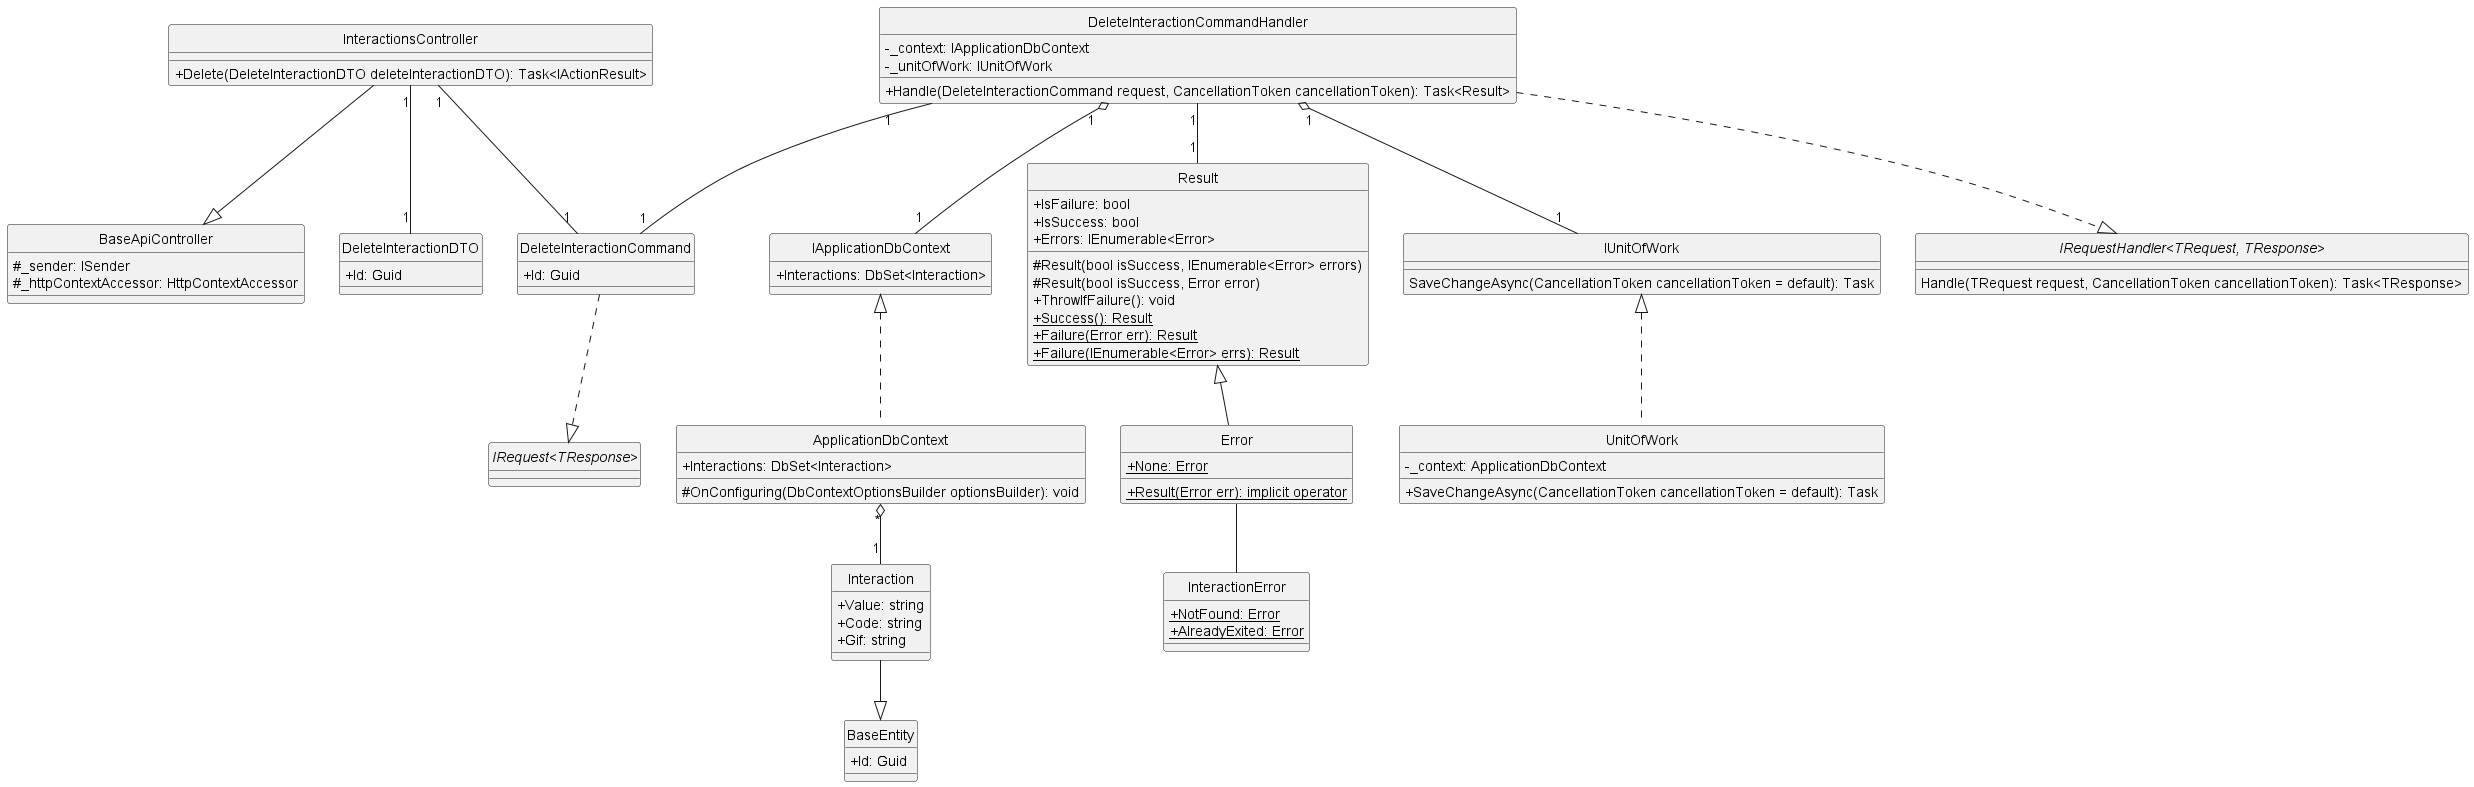

The diagram above was rendered by PlantUML. Its source (embedded in the PNG):
@startuml deleteInteraction
hide circle
skinparam classAttributeIconSize 0

class BaseApiController {
    #_sender: ISender 
    #_httpContextAccessor: HttpContextAccessor
}

class InteractionsController {
    +Delete(DeleteInteractionDTO deleteInteractionDTO): Task<IActionResult>
}

class DeleteInteractionCommand {
    +Id: Guid
}

class DeleteInteractionCommandHandler {
    -_context: IApplicationDbContext
    -_unitOfWork: IUnitOfWork
    +Handle(DeleteInteractionCommand request, CancellationToken cancellationToken): Task<Result> 
}

class IApplicationDbContext {
    +Interactions: DbSet<Interaction>
}

class ApplicationDbContext {
    +Interactions: DbSet<Interaction>
    #OnConfiguring(DbContextOptionsBuilder optionsBuilder): void
}

class Result {
    +IsFailure: bool
    +IsSuccess: bool
    +Errors: IEnumerable<Error> 
    #Result(bool isSuccess, IEnumerable<Error> errors)
    #Result(bool isSuccess, Error error)
    +ThrowIfFailure(): void
    +{static} Success(): Result
    +{static} Failure(Error err): Result
    +{static} Failure(IEnumerable<Error> errs): Result
}

class Error {
    +{static} None: Error
    +{static} Result(Error err): implicit operator
}

class IUnitOfWork {
    SaveChangeAsync(CancellationToken cancellationToken = default): Task
}

class UnitOfWork {
    -_context: ApplicationDbContext
    +SaveChangeAsync(CancellationToken cancellationToken = default): Task
}

class InteractionError {
    +{static} NotFound: Error
    +{static} AlreadyExited: Error
}

class DeleteInteractionDTO {
    +Id: Guid
}

class BaseEntity {
    +Id: Guid
}

class Interaction {
    +Value: string
    +Code: string
    +Gif: string
}

interface "IRequest<TResponse>"
interface "IRequestHandler<TRequest, TResponse>"{
    Handle(TRequest request, CancellationToken cancellationToken): Task<TResponse>
}

'==== Delete Interaction ====
'API Layer
InteractionsController --|> BaseApiController
InteractionsController "1"--"1" DeleteInteractionCommand
InteractionsController "1"--"1" DeleteInteractionDTO
'Application Layer
DeleteInteractionCommand ..|> "IRequest<TResponse>"
DeleteInteractionCommandHandler ..|> "IRequestHandler<TRequest, TResponse>"
DeleteInteractionCommandHandler "1"--"1" DeleteInteractionCommand
DeleteInteractionCommandHandler "1"--"1" Result
DeleteInteractionCommandHandler "1" o--"1" IUnitOfWork
DeleteInteractionCommandHandler "1" o--"1" IApplicationDbContext
'Domain Layer
Result <|-- Error
Error -- InteractionError
Interaction --|> BaseEntity
'Infrastructure Layer
IUnitOfWork <|.. UnitOfWork
IApplicationDbContext <|.. ApplicationDbContext
ApplicationDbContext "*" o--"1" Interaction
@enduml